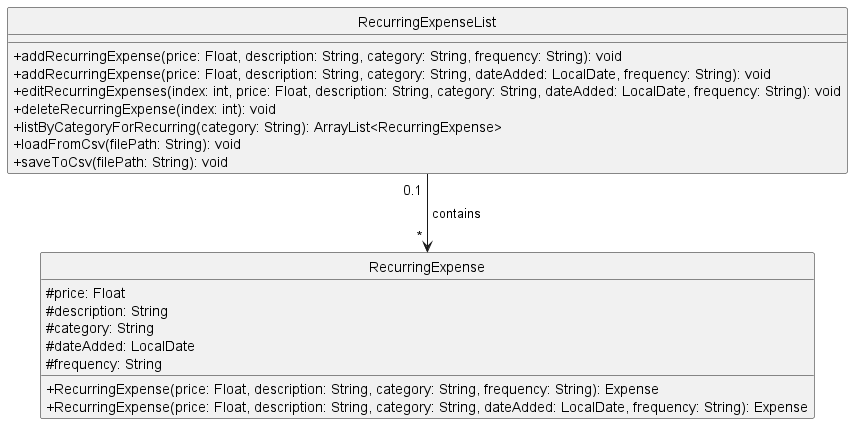

The diagram above was rendered by PlantUML. Its source (embedded in the PNG):
@startuml
skinparam classAttributeIconSize 0
hide circle

class RecurringExpense {
    #price: Float
    #description: String
    #category: String
    #dateAdded: LocalDate
    #frequency: String
    +RecurringExpense(price: Float, description: String, category: String, frequency: String): Expense
    +RecurringExpense(price: Float, description: String, category: String, dateAdded: LocalDate, frequency: String): Expense
}

class RecurringExpenseList {
    +addRecurringExpense(price: Float, description: String, category: String, frequency: String): void
    +addRecurringExpense(price: Float, description: String, category: String, dateAdded: LocalDate, frequency: String): void
    +editRecurringExpenses(index: int, price: Float, description: String, category: String, dateAdded: LocalDate, frequency: String): void
    +deleteRecurringExpense(index: int): void
    +listByCategoryForRecurring(category: String): ArrayList<RecurringExpense>
    +loadFromCsv(filePath: String): void
    +saveToCsv(filePath: String): void
}

RecurringExpenseList " 0.1 " -d-> " * " RecurringExpense : " contains "

@enduml